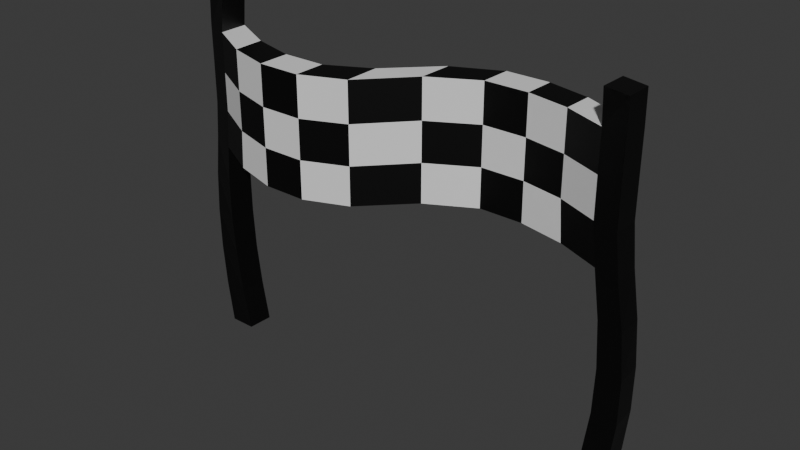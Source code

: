 # Source: FinishLine.blend  (saved by Blender 4.0.36; exported with 4.5.12 LTS)
import bpy
from mathutils import Matrix  # noqa: F401  (used for matrix-valued properties, if any)

bpy.ops.wm.read_factory_settings(use_empty=True)
scene = bpy.context.scene
scene.name = 'Scene'

# ---- collections
col_collection = bpy.data.collections.new('Collection'); scene.collection.children.link(col_collection)

# ---- materials (node trees are filled in below, after node groups)
mat_pole = bpy.data.materials.new('Pole')
mat_pole.alpha_threshold = 0.0
mat_pole.use_transparent_shadow = False
mat_pole.roughness = 0.5
mat_pole.line_color = (0.0, 0.0, 0.0, 1.0)
mat_flag = bpy.data.materials.new('Flag')
mat_flag.use_transparent_shadow = False

# ---- material node trees
mat_pole.use_nodes = True; mat_pole.node_tree.nodes.clear()
_N = mat_pole.node_tree.nodes; _L = mat_pole.node_tree.links
n0 = _N.new('ShaderNodeOutputMaterial'); n0.name = 'Material Output'; n0.location = (300, 300)
n1 = _N.new('ShaderNodeBsdfPrincipled'); n1.name = 'Principled BSDF'; n1.location = (10, 300)
n1.inputs[0].default_value = (0.0, 0.0, 0.0, 1.0)
n1.inputs[3].default_value = 1.45
_L.new(n1.outputs[0], n0.inputs[0])
n0.is_active_output = True
mat_flag.use_nodes = True; mat_flag.node_tree.nodes.clear()
_N = mat_flag.node_tree.nodes; _L = mat_flag.node_tree.links
n0 = _N.new('ShaderNodeBsdfPrincipled'); n0.name = 'Principled BSDF'; n0.location = (10, 300)
n0.inputs[3].default_value = 1.45
n1 = _N.new('ShaderNodeOutputMaterial'); n1.name = 'Material Output'; n1.location = (300, 300)
_L.new(n0.outputs[0], n1.inputs[0])
n1.is_active_output = True

# ---- world
world_world = bpy.data.worlds.new('World'); scene.world = world_world
world_world.use_nodes = True; world_world.node_tree.nodes.clear()
_N = world_world.node_tree.nodes; _L = world_world.node_tree.links
n0 = _N.new('ShaderNodeOutputWorld'); n0.name = 'World Output'; n0.location = (300, 300)
n1 = _N.new('ShaderNodeBackground'); n1.name = 'Background'; n1.location = (10, 300)
n1.inputs[0].default_value = (0.05088, 0.05088, 0.05088, 1.0)
_L.new(n1.outputs[0], n0.inputs[0])
n0.is_active_output = True
world_world.color = (0.05088, 0.05088, 0.05088)
world_world.use_sun_shadow = False
world_world.sun_shadow_jitter_overblur = 0.0

# ---- meshes
me_finish_line = bpy.data.meshes.new('Finish Line')
me_finish_line.from_pydata([(-1.491, 0.1072, -0.00484), (-1.464, -0.1969, 2.496), (-1.498, -0.09112, -0.00484), (-1.662, 0.08544, 2.501), (-1.692, 0.1075, -0.00484), (-1.662, -0.1202, 2.501), (-1.697, -0.09115, -0.00484), (-1.463, 0.01704, 2.499), (-1.495, 0.02486, 1.615), (-1.698, -0.1114, 1.616), (-1.693, 0.09306, 1.616), (-1.499, -0.188, 1.611), (1.496, 0.18, 2.501), (1.494, -0.03151, 2.501), (1.53, 0.1714, 1.617), (1.536, -0.0422, 1.616), (1.683, 0.1169, 2.501), (1.683, -0.08777, 2.501), (1.72, 0.1079, 1.616), (1.726, -0.0985, 1.616), (1.52, 0.09043, -0.001786), (1.524, -0.1107, -0.001786), (1.718, 0.09072, -0.001786), (1.723, -0.1107, -0.001786), (-1.139, -0.3629, 2.482), (-0.8132, -0.451, 2.476), (-0.4861, -0.451, 2.476), (-0.1527, -0.334, 2.483), (0.2016, -0.02729, 2.502), (0.5459, 0.1591, 2.503), (0.873, 0.1596, 2.503), (1.189, 0.09463, 2.503), (1.193, 0.317, 2.503), (0.8783, 0.3897, 2.504), (0.5512, 0.3897, 2.504), (0.2094, 0.2296, 2.504), (-0.1463, -0.07271, 2.49), (-0.4856, -0.2145, 2.479), (-0.8127, -0.2145, 2.479), (-1.139, -0.1358, 2.487), (-1.16, -0.3576, 1.598), (-0.8142, -0.4507, 1.591), (-0.4861, -0.451, 1.591), (-0.1527, -0.334, 1.599), (0.2016, -0.02729, 1.617), (0.5459, 0.1591, 1.618), (0.8757, 0.1589, 1.618), (1.215, 0.08794, 1.618), (-1.163, -0.1296, 1.602), (-0.8157, -0.2137, 1.594), (-0.4856, -0.2145, 1.594), (-0.1463, -0.07271, 1.606), (0.2094, 0.2296, 1.619), (0.5512, 0.3897, 1.619), (0.8783, 0.3897, 1.619), (1.207, 0.3133, 1.618), (-1.664, -0.1199, 1.91), (-1.662, -0.1202, 2.205), (-1.464, -0.1969, 2.199), (-1.465, -0.1966, 1.904), (-1.662, 0.08544, 2.206), (-1.663, 0.08556, 1.911), (-1.463, 0.01704, 2.203), (-1.464, 0.01719, 1.908), (1.496, 0.18, 2.206), (1.496, 0.1799, 1.912), (1.494, -0.03151, 2.206), (1.495, -0.03187, 1.911), (1.683, 0.1169, 2.206), (1.684, 0.1168, 1.911), (1.683, -0.08777, 2.206), (1.684, -0.08813, 1.911), (-1.139, -0.1358, 2.187), (-1.139, -0.1357, 1.892), (-0.8127, -0.2145, 2.178), (-0.8127, -0.2145, 1.883), (-0.4856, -0.2145, 2.178), (-0.4856, -0.2145, 1.883), (-0.1463, -0.07271, 2.191), (-0.1463, -0.07271, 1.896), (0.2094, 0.2296, 2.209), (0.2094, 0.2296, 1.914), (0.5512, 0.3897, 2.209), (0.5512, 0.3897, 1.914), (0.8783, 0.3897, 2.209), (0.8783, 0.3897, 1.914), (1.193, 0.317, 2.208), (1.193, 0.317, 1.913), (-1.139, -0.3629, 1.887), (-1.139, -0.3629, 2.182), (-0.8132, -0.451, 1.878), (-0.8132, -0.451, 2.173), (-0.4861, -0.451, 1.878), (-0.4861, -0.451, 2.173), (-0.1527, -0.334, 1.888), (-0.1527, -0.334, 2.183), (0.2016, -0.02729, 1.91), (0.2016, -0.02729, 2.205), (0.5459, 0.1591, 1.913), (0.5459, 0.1591, 2.208), (0.873, 0.1596, 1.913), (0.873, 0.1596, 2.208), (1.189, 0.09463, 1.913), (1.189, 0.09463, 2.208), (-1.463, -0.1669, 2.803), (-1.662, -0.1087, 2.803), (-1.463, 0.04427, 2.803), (-1.662, 0.09477, 2.803), (1.493, 0.163, 2.747), (1.491, -0.04694, 2.747), (1.682, 0.1101, 2.746), (1.682, -0.09337, 2.746), (-1.548, 0.05479, 1.291), (-1.573, 0.07788, 0.9668), (-1.574, 0.09456, 0.6429), (-1.545, 0.104, 0.319), (-1.746, 0.1094, 1.292), (-1.773, 0.1191, 0.9676), (-1.774, 0.122, 0.6434), (-1.746, 0.118, 0.3193), (-1.756, -0.08059, 0.3193), (-1.787, -0.07693, 0.6434), (-1.787, -0.08098, 0.9675), (-1.756, -0.09272, 1.292), (-1.557, -0.154, 1.288), (-1.588, -0.127, 0.9649), (-1.587, -0.1076, 0.6417), (-1.556, -0.09591, 0.3184), (1.784, 0.08835, 1.292), (1.816, 0.07663, 0.9688), (1.816, 0.07321, 0.6453), (1.783, 0.07797, 0.3217), (1.587, 0.09031, 0.3219), (1.621, 0.09853, 0.6455), (1.624, 0.1146, 0.9692), (1.592, 0.1393, 1.293), (1.795, -0.1185, 1.292), (1.832, -0.1302, 0.9688), (1.832, -0.1326, 0.6453), (1.794, -0.1258, 0.3217), (1.597, -0.1146, 0.3219), (1.637, -0.1101, 0.6455), (1.639, -0.09644, 0.9691), (1.604, -0.07348, 1.293)], [], [(7, 3, 107, 106), (58, 1, 5, 57), (57, 5, 3, 60), (4, 0, 2, 6), (60, 3, 7, 62), (32, 31, 13, 12), (112, 8, 11, 124), (116, 10, 8, 112), (123, 9, 10, 116), (124, 11, 9, 123), (67, 15, 19, 71), (102, 47, 15, 67), (47, 55, 14, 15), (86, 32, 12, 64), (68, 16, 17, 70), (13, 17, 111, 109), (132, 131, 22, 20), (64, 12, 16, 68), (21, 20, 22, 23), (131, 139, 23, 22), (140, 132, 20, 21), (139, 140, 21, 23), (62, 7, 39, 72), (72, 39, 38, 74), (74, 38, 37, 76), (76, 37, 36, 78), (78, 36, 35, 80), (80, 35, 34, 82), (82, 34, 33, 84), (84, 33, 32, 86), (11, 8, 48, 40), (40, 48, 49, 41), (41, 49, 50, 42), (42, 50, 51, 43), (43, 51, 52, 44), (44, 52, 53, 45), (45, 53, 54, 46), (46, 54, 55, 47), (59, 11, 40, 88), (88, 40, 41, 90), (90, 41, 42, 92), (92, 42, 43, 94), (94, 43, 44, 96), (96, 44, 45, 98), (98, 45, 46, 100), (100, 46, 47, 102), (7, 1, 24, 39), (39, 24, 25, 38), (38, 25, 26, 37), (37, 26, 27, 36), (36, 27, 28, 35), (35, 28, 29, 34), (34, 29, 30, 33), (33, 30, 31, 32), (30, 101, 103, 31), (101, 100, 102, 103), (29, 99, 101, 30), (99, 98, 100, 101), (28, 97, 99, 29), (97, 96, 98, 99), (27, 95, 97, 28), (95, 94, 96, 97), (26, 93, 95, 27), (93, 92, 94, 95), (25, 91, 93, 26), (91, 90, 92, 93), (24, 89, 91, 25), (89, 88, 90, 91), (1, 58, 89, 24), (58, 59, 88, 89), (54, 85, 87, 55), (85, 84, 86, 87), (53, 83, 85, 54), (83, 82, 84, 85), (52, 81, 83, 53), (81, 80, 82, 83), (51, 79, 81, 52), (79, 78, 80, 81), (50, 77, 79, 51), (77, 76, 78, 79), (49, 75, 77, 50), (75, 74, 76, 77), (48, 73, 75, 49), (73, 72, 74, 75), (8, 63, 73, 48), (63, 62, 72, 73), (14, 65, 69, 18), (65, 64, 68, 69), (18, 69, 71, 19), (69, 68, 70, 71), (55, 87, 65, 14), (87, 86, 64, 65), (31, 103, 66, 13), (103, 102, 67, 66), (13, 66, 70, 17), (66, 67, 71, 70), (10, 61, 63, 8), (61, 60, 62, 63), (9, 56, 61, 10), (56, 57, 60, 61), (11, 59, 56, 9), (59, 58, 57, 56), (106, 107, 105, 104), (5, 1, 104, 105), (3, 5, 105, 107), (1, 7, 106, 104), (108, 109, 111, 110), (12, 13, 109, 108), (16, 12, 108, 110), (17, 16, 110, 111), (2, 127, 120, 6), (127, 126, 121, 120), (126, 125, 122, 121), (125, 124, 123, 122), (6, 120, 119, 4), (120, 121, 118, 119), (121, 122, 117, 118), (122, 123, 116, 117), (4, 119, 115, 0), (119, 118, 114, 115), (118, 117, 113, 114), (117, 116, 112, 113), (0, 115, 127, 2), (115, 114, 126, 127), (114, 113, 125, 126), (113, 112, 124, 125), (19, 15, 143, 136), (136, 143, 142, 137), (137, 142, 141, 138), (138, 141, 140, 139), (15, 14, 135, 143), (143, 135, 134, 142), (142, 134, 133, 141), (141, 133, 132, 140), (18, 19, 136, 128), (128, 136, 137, 129), (129, 137, 138, 130), (130, 138, 139, 131), (14, 18, 128, 135), (135, 128, 129, 134), (134, 129, 130, 133), (133, 130, 131, 132)])
me_finish_line.polygons.foreach_set('material_index', [0, 0, 0, 0, 0, 1, 0, 0, 0, 0, 0, 0, 1, 0, 0, 0, 0, 0, 0, 0, 0, 0, 0, 1, 0, 1, 0, 1, 0, 1, 1, 0, 1, 0, 1, 0, 1, 0, 0, 1, 0, 1, 0, 1, 0, 1, 1, 0, 1, 0, 1, 0, 1, 0, 1, 0, 0, 1, 1, 0, 0, 1, 1, 0, 0, 1, 1, 0, 0, 1, 1, 0, 0, 1, 1, 0, 0, 1, 1, 0, 0, 1, 1, 0, 0, 1, 0, 0, 0, 0, 0, 1, 0, 1, 0, 0, 0, 0, 0, 0, 0, 0, 0, 0, 0, 0, 0, 1, 0, 0, 0, 0, 0, 0, 0, 0, 0, 0, 0, 0, 0, 0, 0, 0, 0, 0, 0, 0, 0, 0, 0, 0, 0, 0, 0, 0, 0, 0, 0, 0, 0, 0])
_uv = me_finish_line.uv_layers.new(name='UVMap')
_uv.uv.foreach_set('vector', [0.625, 0.5, 0.625, 0.25, 0.625, 0.25, 0.625, 0.5, 0.5966, 0.75, 0.625, 0.75, 0.625, 1.0, 0.5966, 1.0, 0.5966, 0.0, 0.625, 0.0, 0.625, 0.25, 0.5966, 0.25, 0.125, 0.5, 0.375, 0.5, 0.375, 0.75, 0.125, 0.75, 0.5966, 0.25, 0.625, 0.25, 0.625, 0.5, 0.5966, 0.5, 0.625, 0.5, 0.625, 0.75, 0.625, 0.75, 0.625, 0.5, 0.5069, 0.5, 0.5399, 0.5, 0.5399, 0.75, 0.5069, 0.75, 0.5069, 0.25, 0.5399, 0.25, 0.5399, 0.5, 0.5069, 0.5, 0.5069, 0.0, 0.5399, 0.0, 0.5399, 0.25, 0.5069, 0.25, 0.5069, 0.75, 0.5399, 0.75, 0.5399, 1.0, 0.5069, 1.0, 0.5683, 0.75, 0.5399, 0.75, 0.5399, 0.75, 0.5683, 0.75, 0.5683, 0.75, 0.5399, 0.75, 0.5399, 0.75, 0.5683, 0.75, 0.5399, 0.75, 0.5399, 0.5, 0.5399, 0.5, 0.5399, 0.75, 0.5966, 0.5, 0.625, 0.5, 0.625, 0.5, 0.5966, 0.5, 0.5966, 0.5, 0.625, 0.5, 0.625, 0.75, 0.5966, 0.75, 0.625, 0.75, 0.625, 0.75, 0.625, 0.75, 0.625, 0.75, 0.5399, 0.5, 0.5399, 0.5, 0.5399, 0.5, 0.5399, 0.5, 0.5966, 0.5, 0.625, 0.5, 0.625, 0.5, 0.5966, 0.5, 0.5399, 0.75, 0.5399, 0.5, 0.5399, 0.5, 0.5399, 0.75, 0.5399, 0.5, 0.5399, 0.75, 0.5399, 0.75, 0.5399, 0.5, 0.5399, 0.75, 0.5399, 0.5, 0.5399, 0.5, 0.5399, 0.75, 0.5399, 0.75, 0.5399, 0.75, 0.5399, 0.75, 0.5399, 0.75, 0.5966, 0.5, 0.625, 0.5, 0.625, 0.5, 0.5966, 0.5, 0.5966, 0.5, 0.625, 0.5, 0.625, 0.5, 0.5966, 0.5, 0.5966, 0.5, 0.625, 0.5, 0.625, 0.5, 0.5966, 0.5, 0.5966, 0.5, 0.625, 0.5, 0.625, 0.5, 0.5966, 0.5, 0.5966, 0.5, 0.625, 0.5, 0.625, 0.5, 0.5966, 0.5, 0.5966, 0.5, 0.625, 0.5, 0.625, 0.5, 0.5966, 0.5, 0.5966, 0.5, 0.625, 0.5, 0.625, 0.5, 0.5966, 0.5, 0.5966, 0.5, 0.625, 0.5, 0.625, 0.5, 0.5966, 0.5, 0.5399, 0.75, 0.5399, 0.5, 0.5399, 0.5, 0.5399, 0.75, 0.5399, 0.75, 0.5399, 0.5, 0.5399, 0.5, 0.5399, 0.75, 0.5399, 0.75, 0.5399, 0.5, 0.5399, 0.5, 0.5399, 0.75, 0.5399, 0.75, 0.5399, 0.5, 0.5399, 0.5, 0.5399, 0.75, 0.5399, 0.75, 0.5399, 0.5, 0.5399, 0.5, 0.5399, 0.75, 0.5399, 0.75, 0.5399, 0.5, 0.5399, 0.5, 0.5399, 0.75, 0.5399, 0.75, 0.5399, 0.5, 0.5399, 0.5, 0.5399, 0.75, 0.5399, 0.75, 0.5399, 0.5, 0.5399, 0.5, 0.5399, 0.75, 0.5683, 0.75, 0.5399, 0.75, 0.5399, 0.75, 0.5683, 0.75, 0.5683, 0.75, 0.5399, 0.75, 0.5399, 0.75, 0.5683, 0.75, 0.5683, 0.75, 0.5399, 0.75, 0.5399, 0.75, 0.5683, 0.75, 0.5683, 0.75, 0.5399, 0.75, 0.5399, 0.75, 0.5683, 0.75, 0.5683, 0.75, 0.5399, 0.75, 0.5399, 0.75, 0.5683, 0.75, 0.5683, 0.75, 0.5399, 0.75, 0.5399, 0.75, 0.5683, 0.75, 0.5683, 0.75, 0.5399, 0.75, 0.5399, 0.75, 0.5683, 0.75, 0.5683, 0.75, 0.5399, 0.75, 0.5399, 0.75, 0.5683, 0.75, 0.625, 0.5, 0.625, 0.75, 0.625, 0.75, 0.625, 0.5, 0.625, 0.5, 0.625, 0.75, 0.625, 0.75, 0.625, 0.5, 0.625, 0.5, 0.625, 0.75, 0.625, 0.75, 0.625, 0.5, 0.625, 0.5, 0.625, 0.75, 0.625, 0.75, 0.625, 0.5, 0.625, 0.5, 0.625, 0.75, 0.625, 0.75, 0.625, 0.5, 0.625, 0.5, 0.625, 0.75, 0.625, 0.75, 0.625, 0.5, 0.625, 0.5, 0.625, 0.75, 0.625, 0.75, 0.625, 0.5, 0.625, 0.5, 0.625, 0.75, 0.625, 0.75, 0.625, 0.5, 0.625, 0.75, 0.5966, 0.75, 0.5966, 0.75, 0.625, 0.75, 0.5966, 0.75, 0.5683, 0.75, 0.5683, 0.75, 0.5966, 0.75, 0.625, 0.75, 0.5966, 0.75, 0.5966, 0.75, 0.625, 0.75, 0.5966, 0.75, 0.5683, 0.75, 0.5683, 0.75, 0.5966, 0.75, 0.625, 0.75, 0.5966, 0.75, 0.5966, 0.75, 0.625, 0.75, 0.5966, 0.75, 0.5683, 0.75, 0.5683, 0.75, 0.5966, 0.75, 0.625, 0.75, 0.5966, 0.75, 0.5966, 0.75, 0.625, 0.75, 0.5966, 0.75, 0.5683, 0.75, 0.5683, 0.75, 0.5966, 0.75, 0.625, 0.75, 0.5966, 0.75, 0.5966, 0.75, 0.625, 0.75, 0.5966, 0.75, 0.5683, 0.75, 0.5683, 0.75, 0.5966, 0.75, 0.625, 0.75, 0.5966, 0.75, 0.5966, 0.75, 0.625, 0.75, 0.5966, 0.75, 0.5683, 0.75, 0.5683, 0.75, 0.5966, 0.75, 0.625, 0.75, 0.5966, 0.75, 0.5966, 0.75, 0.625, 0.75, 0.5966, 0.75, 0.5683, 0.75, 0.5683, 0.75, 0.5966, 0.75, 0.625, 0.75, 0.5966, 0.75, 0.5966, 0.75, 0.625, 0.75, 0.5966, 0.75, 0.5683, 0.75, 0.5683, 0.75, 0.5966, 0.75, 0.5399, 0.5, 0.5683, 0.5, 0.5683, 0.5, 0.5399, 0.5, 0.5683, 0.5, 0.5966, 0.5, 0.5966, 0.5, 0.5683, 0.5, 0.5399, 0.5, 0.5683, 0.5, 0.5683, 0.5, 0.5399, 0.5, 0.5683, 0.5, 0.5966, 0.5, 0.5966, 0.5, 0.5683, 0.5, 0.5399, 0.5, 0.5683, 0.5, 0.5683, 0.5, 0.5399, 0.5, 0.5683, 0.5, 0.5966, 0.5, 0.5966, 0.5, 0.5683, 0.5, 0.5399, 0.5, 0.5683, 0.5, 0.5683, 0.5, 0.5399, 0.5, 0.5683, 0.5, 0.5966, 0.5, 0.5966, 0.5, 0.5683, 0.5, 0.5399, 0.5, 0.5683, 0.5, 0.5683, 0.5, 0.5399, 0.5, 0.5683, 0.5, 0.5966, 0.5, 0.5966, 0.5, 0.5683, 0.5, 0.5399, 0.5, 0.5683, 0.5, 0.5683, 0.5, 0.5399, 0.5, 0.5683, 0.5, 0.5966, 0.5, 0.5966, 0.5, 0.5683, 0.5, 0.5399, 0.5, 0.5683, 0.5, 0.5683, 0.5, 0.5399, 0.5, 0.5683, 0.5, 0.5966, 0.5, 0.5966, 0.5, 0.5683, 0.5, 0.5399, 0.5, 0.5683, 0.5, 0.5683, 0.5, 0.5399, 0.5, 0.5683, 0.5, 0.5966, 0.5, 0.5966, 0.5, 0.5683, 0.5, 0.5399, 0.5, 0.5683, 0.5, 0.5683, 0.5, 0.5399, 0.5, 0.5683, 0.5, 0.5966, 0.5, 0.5966, 0.5, 0.5683, 0.5, 0.5399, 0.5, 0.5683, 0.5, 0.5683, 0.75, 0.5399, 0.75, 0.5683, 0.5, 0.5966, 0.5, 0.5966, 0.75, 0.5683, 0.75, 0.5399, 0.5, 0.5683, 0.5, 0.5683, 0.5, 0.5399, 0.5, 0.5683, 0.5, 0.5966, 0.5, 0.5966, 0.5, 0.5683, 0.5, 0.625, 0.75, 0.5966, 0.75, 0.5966, 0.75, 0.625, 0.75, 0.5966, 0.75, 0.5683, 0.75, 0.5683, 0.75, 0.5966, 0.75, 0.625, 0.75, 0.5966, 0.75, 0.5966, 0.75, 0.625, 0.75, 0.5966, 0.75, 0.5683, 0.75, 0.5683, 0.75, 0.5966, 0.75, 0.5399, 0.25, 0.5683, 0.25, 0.5683, 0.5, 0.5399, 0.5, 0.5683, 0.25, 0.5966, 0.25, 0.5966, 0.5, 0.5683, 0.5, 0.5399, 0.0, 0.5683, 0.0, 0.5683, 0.25, 0.5399, 0.25, 0.5683, 0.0, 0.5966, 0.0, 0.5966, 0.25, 0.5683, 0.25, 0.5399, 0.75, 0.5683, 0.75, 0.5683, 1.0, 0.5399, 1.0, 0.5683, 0.75, 0.5966, 0.75, 0.5966, 1.0, 0.5683, 1.0, 0.625, 0.5, 0.875, 0.5, 0.875, 0.75, 0.625, 0.75, 0.625, 1.0, 0.625, 0.75, 0.625, 0.75, 0.625, 1.0, 0.625, 0.25, 0.625, 0.0, 0.625, 0.0, 0.625, 0.25, 0.625, 0.75, 0.625, 0.5, 0.625, 0.5, 0.625, 0.75, 0.625, 0.5, 0.625, 0.75, 0.625, 0.75, 0.625, 0.5, 0.625, 0.5, 0.625, 0.75, 0.625, 0.75, 0.625, 0.5, 0.625, 0.5, 0.625, 0.5, 0.625, 0.5, 0.625, 0.5, 0.625, 0.75, 0.625, 0.5, 0.625, 0.5, 0.625, 0.75, 0.375, 0.75, 0.408, 0.75, 0.408, 1.0, 0.375, 1.0, 0.408, 0.75, 0.441, 0.75, 0.441, 1.0, 0.408, 1.0, 0.441, 0.75, 0.474, 0.75, 0.474, 1.0, 0.441, 1.0, 0.474, 0.75, 0.5069, 0.75, 0.5069, 1.0, 0.474, 1.0, 0.375, 0.0, 0.408, 0.0, 0.408, 0.25, 0.375, 0.25, 0.408, 0.0, 0.441, 0.0, 0.441, 0.25, 0.408, 0.25, 0.441, 0.0, 0.474, 0.0, 0.474, 0.25, 0.441, 0.25, 0.474, 0.0, 0.5069, 0.0, 0.5069, 0.25, 0.474, 0.25, 0.375, 0.25, 0.408, 0.25, 0.408, 0.5, 0.375, 0.5, 0.408, 0.25, 0.441, 0.25, 0.441, 0.5, 0.408, 0.5, 0.441, 0.25, 0.474, 0.25, 0.474, 0.5, 0.441, 0.5, 0.474, 0.25, 0.5069, 0.25, 0.5069, 0.5, 0.474, 0.5, 0.375, 0.5, 0.408, 0.5, 0.408, 0.75, 0.375, 0.75, 0.408, 0.5, 0.441, 0.5, 0.441, 0.75, 0.408, 0.75, 0.441, 0.5, 0.474, 0.5, 0.474, 0.75, 0.441, 0.75, 0.474, 0.5, 0.5069, 0.5, 0.5069, 0.75, 0.474, 0.75, 0.5399, 0.75, 0.5399, 0.75, 0.5399, 0.75, 0.5399, 0.75, 0.5399, 0.75, 0.5399, 0.75, 0.5399, 0.75, 0.5399, 0.75, 0.5399, 0.75, 0.5399, 0.75, 0.5399, 0.75, 0.5399, 0.75, 0.5399, 0.75, 0.5399, 0.75, 0.5399, 0.75, 0.5399, 0.75, 0.5399, 0.75, 0.5399, 0.5, 0.5399, 0.5, 0.5399, 0.75, 0.5399, 0.75, 0.5399, 0.5, 0.5399, 0.5, 0.5399, 0.75, 0.5399, 0.75, 0.5399, 0.5, 0.5399, 0.5, 0.5399, 0.75, 0.5399, 0.75, 0.5399, 0.5, 0.5399, 0.5, 0.5399, 0.75, 0.5399, 0.5, 0.5399, 0.75, 0.5399, 0.75, 0.5399, 0.5, 0.5399, 0.5, 0.5399, 0.75, 0.5399, 0.75, 0.5399, 0.5, 0.5399, 0.5, 0.5399, 0.75, 0.5399, 0.75, 0.5399, 0.5, 0.5399, 0.5, 0.5399, 0.75, 0.5399, 0.75, 0.5399, 0.5, 0.5399, 0.5, 0.5399, 0.5, 0.5399, 0.5, 0.5399, 0.5, 0.5399, 0.5, 0.5399, 0.5, 0.5399, 0.5, 0.5399, 0.5, 0.5399, 0.5, 0.5399, 0.5, 0.5399, 0.5, 0.5399, 0.5, 0.5399, 0.5, 0.5399, 0.5, 0.5399, 0.5, 0.5399, 0.5])
me_finish_line.materials.append(mat_pole)
me_finish_line.materials.append(mat_flag)
me_finish_line.use_mirror_vertex_groups = False
me_finish_line.update()

# ---- objects
ob_finish_lines = bpy.data.objects.new('Finish Lines', me_finish_line)

# ---- transforms, parenting, visibility, modifiers, constraints
ob_finish_lines.location = (0.0, 0.0, 0.0)
ob_finish_lines.lock_rotations_4d = False
ob_finish_lines.empty_display_type = 'ARROWS'
ob_finish_lines.lineart.crease_threshold = 0.0

# ---- collection membership
col_collection.objects.link(ob_finish_lines)

# ---- scene / render settings (as saved in the file)
scene.frame_start = 1; scene.frame_end = 250; scene.frame_set(1)
scene.render.engine = 'BLENDER_EEVEE_NEXT'
scene.cycles.sampling_pattern = 'TABULATED_SOBOL'
bpy.context.view_layer.update()

# ---- added for rendering (the .blend has no active camera and no usable light): camera, sun
cam_auto = bpy.data.cameras.new('AutoCamera')
cam_auto.lens = 50.0
cam_auto.sensor_width = 36.0
cam_auto.clip_end = 1000.0
ob_auto_camera = bpy.data.objects.new('AutoCamera', cam_auto)
scene.collection.objects.link(ob_auto_camera)
ob_auto_camera.location = (4.33136, -5.20119, 4.84625)
ob_auto_camera.rotation_euler = (1.09748, -7.21219e-08, 0.694738)
scene.camera = ob_auto_camera
light_auto_sun = bpy.data.lights.new('AutoSun', 'SUN')
light_auto_sun.energy = 3.0
light_auto_sun.angle = 0.0523599
ob_auto_sun = bpy.data.objects.new('AutoSun', light_auto_sun)
scene.collection.objects.link(ob_auto_sun)
ob_auto_sun.rotation_euler = (0.872665, 0.174533, 0.523599)
bpy.context.view_layer.update()

